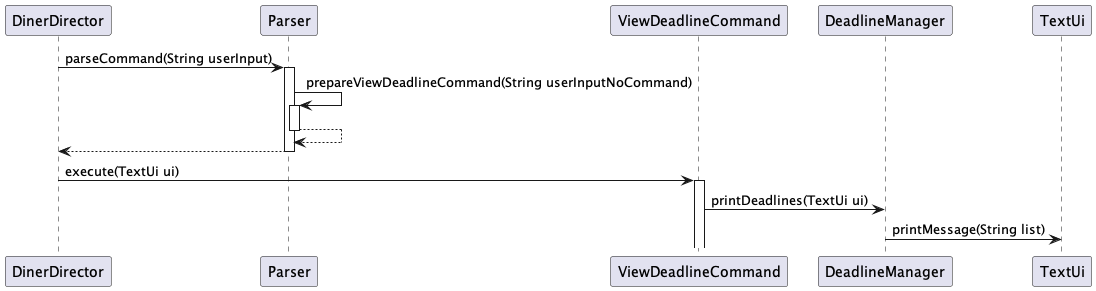

The diagram above was rendered by PlantUML. Its source (embedded in the PNG):
@startuml
'https://plantuml.com/sequence-diagram

DinerDirector -> Parser: parseCommand(String userInput)
activate Parser

Parser -> Parser: prepareViewDeadlineCommand(String userInputNoCommand)
activate Parser
Parser --> Parser
deactivate Parser

Parser --> DinerDirector
deactivate Parser

DinerDirector -> ViewDeadlineCommand: execute(TextUi ui)
activate ViewDeadlineCommand

ViewDeadlineCommand -> DeadlineManager: printDeadlines(TextUi ui)

DeadlineManager -> TextUi: printMessage(String list)

@enduml